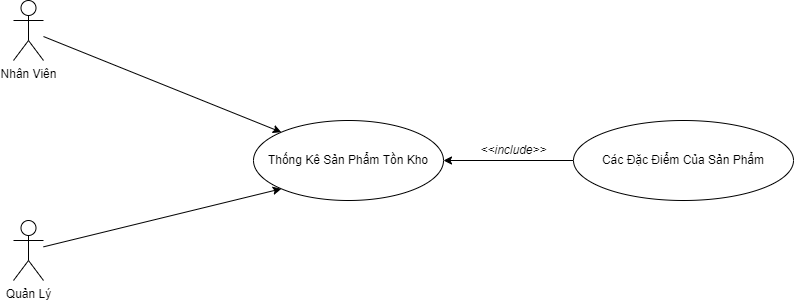

The diagram above was exported from draw.io. Its source (the exported page's mxGraphModel, read from the mxfile embedded in the PNG):
<mxGraphModel dx="1038" dy="571" grid="1" gridSize="10" guides="1" tooltips="1" connect="1" arrows="1" fold="1" page="1" pageScale="1" pageWidth="1169" pageHeight="827" math="0" shadow="0">
  <root>
    <mxCell id="0" />
    <mxCell id="1" parent="0" />
    <mxCell id="fCC32esW6vQk4o_NqCse-7" style="rounded=0;orthogonalLoop=1;jettySize=auto;html=1;entryX=0;entryY=0;entryDx=0;entryDy=0;" parent="1" source="fCC32esW6vQk4o_NqCse-2" target="fCC32esW6vQk4o_NqCse-6" edge="1">
      <mxGeometry relative="1" as="geometry" />
    </mxCell>
    <mxCell id="fCC32esW6vQk4o_NqCse-2" value="Nhân Viên" style="shape=umlActor;verticalLabelPosition=bottom;verticalAlign=top;html=1;outlineConnect=0;" parent="1" vertex="1">
      <mxGeometry x="120" y="190" width="30" height="60" as="geometry" />
    </mxCell>
    <mxCell id="fCC32esW6vQk4o_NqCse-8" style="edgeStyle=none;rounded=0;orthogonalLoop=1;jettySize=auto;html=1;entryX=0;entryY=1;entryDx=0;entryDy=0;" parent="1" source="fCC32esW6vQk4o_NqCse-3" target="fCC32esW6vQk4o_NqCse-6" edge="1">
      <mxGeometry relative="1" as="geometry" />
    </mxCell>
    <mxCell id="fCC32esW6vQk4o_NqCse-3" value="Quản Lý" style="shape=umlActor;verticalLabelPosition=bottom;verticalAlign=top;html=1;outlineConnect=0;" parent="1" vertex="1">
      <mxGeometry x="120" y="410" width="30" height="60" as="geometry" />
    </mxCell>
    <mxCell id="fCC32esW6vQk4o_NqCse-6" value="Thống Kê Sản Phẩm Tồn Kho" style="ellipse;whiteSpace=wrap;html=1;" parent="1" vertex="1">
      <mxGeometry x="360" y="310" width="190" height="80" as="geometry" />
    </mxCell>
    <mxCell id="fCC32esW6vQk4o_NqCse-10" style="edgeStyle=none;rounded=0;orthogonalLoop=1;jettySize=auto;html=1;entryX=1;entryY=0.5;entryDx=0;entryDy=0;" parent="1" source="fCC32esW6vQk4o_NqCse-9" target="fCC32esW6vQk4o_NqCse-6" edge="1">
      <mxGeometry relative="1" as="geometry" />
    </mxCell>
    <mxCell id="fCC32esW6vQk4o_NqCse-9" value="Các Đặc Điểm Của Sản Phẩm" style="ellipse;whiteSpace=wrap;html=1;" parent="1" vertex="1">
      <mxGeometry x="680" y="310" width="220" height="80" as="geometry" />
    </mxCell>
    <mxCell id="fCC32esW6vQk4o_NqCse-11" value="&lt;i&gt;&amp;lt;&amp;lt;include&amp;gt;&amp;gt;&lt;/i&gt;" style="text;html=1;align=center;verticalAlign=middle;resizable=0;points=[];autosize=1;strokeColor=none;fillColor=none;" parent="1" vertex="1">
      <mxGeometry x="580" y="330" width="80" height="20" as="geometry" />
    </mxCell>
  </root>
</mxGraphModel>